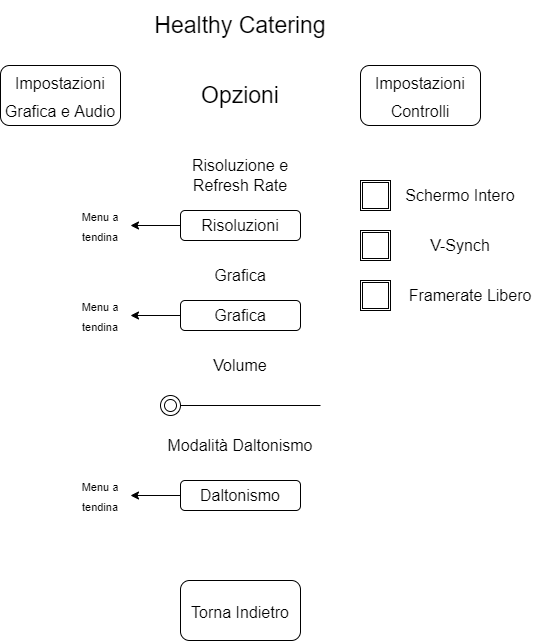

The diagram above was exported from draw.io. Its source (the exported page's mxGraphModel, read from the mxfile embedded in the PNG):
<mxGraphModel dx="2254" dy="777" grid="1" gridSize="10" guides="1" tooltips="1" connect="1" arrows="1" fold="1" page="1" pageScale="1" pageWidth="827" pageHeight="1169" math="0" shadow="0">
  <root>
    <mxCell id="0" />
    <mxCell id="1" parent="0" />
    <mxCell id="-qWk9D2lYr1B211Cd-G_-7" value="&lt;font style=&quot;font-size: 23px&quot;&gt;Healthy Catering&lt;/font&gt;" style="text;html=1;strokeColor=none;fillColor=none;align=center;verticalAlign=middle;whiteSpace=wrap;rounded=0;" parent="1" vertex="1">
      <mxGeometry x="110" y="40" width="300" height="50" as="geometry" />
    </mxCell>
    <mxCell id="-qWk9D2lYr1B211Cd-G_-8" value="Opzioni" style="text;html=1;strokeColor=none;fillColor=none;align=center;verticalAlign=middle;whiteSpace=wrap;rounded=0;fontSize=23;" parent="1" vertex="1">
      <mxGeometry x="210" y="120" width="100" height="30" as="geometry" />
    </mxCell>
    <mxCell id="-qWk9D2lYr1B211Cd-G_-10" value="&lt;font style=&quot;font-size: 16px&quot;&gt;Impostazioni Grafica e Audio&lt;/font&gt;" style="rounded=1;whiteSpace=wrap;html=1;fontSize=23;" parent="1" vertex="1">
      <mxGeometry x="20" y="105" width="120" height="60" as="geometry" />
    </mxCell>
    <mxCell id="-qWk9D2lYr1B211Cd-G_-11" value="&lt;font style=&quot;font-size: 16px&quot;&gt;Impostazioni Controlli&lt;/font&gt;" style="rounded=1;whiteSpace=wrap;html=1;fontSize=23;" parent="1" vertex="1">
      <mxGeometry x="380" y="105" width="120" height="60" as="geometry" />
    </mxCell>
    <mxCell id="-qWk9D2lYr1B211Cd-G_-12" value="Risoluzione e Refresh Rate" style="text;html=1;strokeColor=none;fillColor=none;align=center;verticalAlign=middle;whiteSpace=wrap;rounded=0;fontSize=16;" parent="1" vertex="1">
      <mxGeometry x="200" y="200" width="120" height="30" as="geometry" />
    </mxCell>
    <mxCell id="-qWk9D2lYr1B211Cd-G_-13" value="Risoluzioni" style="rounded=1;whiteSpace=wrap;html=1;fontSize=16;" parent="1" vertex="1">
      <mxGeometry x="200" y="250" width="120" height="30" as="geometry" />
    </mxCell>
    <mxCell id="-qWk9D2lYr1B211Cd-G_-14" value="Grafica" style="text;html=1;strokeColor=none;fillColor=none;align=center;verticalAlign=middle;whiteSpace=wrap;rounded=0;fontSize=16;" parent="1" vertex="1">
      <mxGeometry x="200" y="300" width="120" height="30" as="geometry" />
    </mxCell>
    <mxCell id="-qWk9D2lYr1B211Cd-G_-15" value="Grafica" style="rounded=1;whiteSpace=wrap;html=1;fontSize=16;" parent="1" vertex="1">
      <mxGeometry x="200" y="340" width="120" height="30" as="geometry" />
    </mxCell>
    <mxCell id="-qWk9D2lYr1B211Cd-G_-16" value="Volume" style="text;html=1;strokeColor=none;fillColor=none;align=center;verticalAlign=middle;whiteSpace=wrap;rounded=0;fontSize=16;" parent="1" vertex="1">
      <mxGeometry x="200" y="390" width="120" height="30" as="geometry" />
    </mxCell>
    <mxCell id="-qWk9D2lYr1B211Cd-G_-18" value="" style="line;strokeWidth=1;rotatable=0;dashed=0;labelPosition=right;align=left;verticalAlign=middle;spacingTop=0;spacingLeft=6;points=[];portConstraint=eastwest;fontSize=16;" parent="1" vertex="1">
      <mxGeometry x="190" y="440" width="150" height="10" as="geometry" />
    </mxCell>
    <mxCell id="-qWk9D2lYr1B211Cd-G_-19" value="" style="ellipse;shape=doubleEllipse;whiteSpace=wrap;html=1;fontSize=16;" parent="1" vertex="1">
      <mxGeometry x="180" y="435" width="20" height="20" as="geometry" />
    </mxCell>
    <mxCell id="-qWk9D2lYr1B211Cd-G_-20" value="" style="shape=ext;double=1;whiteSpace=wrap;html=1;aspect=fixed;fontSize=16;" parent="1" vertex="1">
      <mxGeometry x="380" y="220" width="30" height="30" as="geometry" />
    </mxCell>
    <mxCell id="-qWk9D2lYr1B211Cd-G_-21" value="Schermo Intero" style="text;html=1;strokeColor=none;fillColor=none;align=center;verticalAlign=middle;whiteSpace=wrap;rounded=0;fontSize=16;" parent="1" vertex="1">
      <mxGeometry x="420" y="220" width="120" height="30" as="geometry" />
    </mxCell>
    <mxCell id="-qWk9D2lYr1B211Cd-G_-22" value="" style="shape=ext;double=1;whiteSpace=wrap;html=1;aspect=fixed;fontSize=16;" parent="1" vertex="1">
      <mxGeometry x="380" y="270" width="30" height="30" as="geometry" />
    </mxCell>
    <mxCell id="-qWk9D2lYr1B211Cd-G_-23" value="V-Synch" style="text;html=1;strokeColor=none;fillColor=none;align=center;verticalAlign=middle;whiteSpace=wrap;rounded=0;fontSize=16;" parent="1" vertex="1">
      <mxGeometry x="420" y="270" width="120" height="30" as="geometry" />
    </mxCell>
    <mxCell id="-qWk9D2lYr1B211Cd-G_-24" value="" style="endArrow=classic;html=1;rounded=0;fontSize=16;exitX=0;exitY=0.5;exitDx=0;exitDy=0;" parent="1" source="-qWk9D2lYr1B211Cd-G_-13" target="-qWk9D2lYr1B211Cd-G_-25" edge="1">
      <mxGeometry width="50" height="50" relative="1" as="geometry">
        <mxPoint x="250" y="340" as="sourcePoint" />
        <mxPoint x="140" y="265" as="targetPoint" />
      </mxGeometry>
    </mxCell>
    <mxCell id="-qWk9D2lYr1B211Cd-G_-25" value="&lt;font style=&quot;font-size: 11px&quot;&gt;Menu a tendina&lt;/font&gt;" style="text;html=1;strokeColor=none;fillColor=none;align=center;verticalAlign=middle;whiteSpace=wrap;rounded=0;fontSize=16;" parent="1" vertex="1">
      <mxGeometry x="90" y="250" width="60" height="30" as="geometry" />
    </mxCell>
    <mxCell id="-qWk9D2lYr1B211Cd-G_-26" value="&lt;font style=&quot;font-size: 11px&quot;&gt;Menu a tendina&lt;/font&gt;" style="text;html=1;strokeColor=none;fillColor=none;align=center;verticalAlign=middle;whiteSpace=wrap;rounded=0;fontSize=16;" parent="1" vertex="1">
      <mxGeometry x="90" y="340" width="60" height="30" as="geometry" />
    </mxCell>
    <mxCell id="-qWk9D2lYr1B211Cd-G_-27" value="" style="endArrow=classic;html=1;rounded=0;fontSize=11;exitX=0;exitY=0.5;exitDx=0;exitDy=0;entryX=1;entryY=0.5;entryDx=0;entryDy=0;" parent="1" source="-qWk9D2lYr1B211Cd-G_-15" target="-qWk9D2lYr1B211Cd-G_-26" edge="1">
      <mxGeometry width="50" height="50" relative="1" as="geometry">
        <mxPoint x="140" y="330" as="sourcePoint" />
        <mxPoint x="190" y="280" as="targetPoint" />
      </mxGeometry>
    </mxCell>
    <mxCell id="tCJcxurdVryFzWYPsihI-1" value="Modalità Daltonismo" style="text;html=1;strokeColor=none;fillColor=none;align=center;verticalAlign=middle;whiteSpace=wrap;rounded=0;fontSize=16;" parent="1" vertex="1">
      <mxGeometry x="185" y="470" width="150" height="30" as="geometry" />
    </mxCell>
    <mxCell id="tCJcxurdVryFzWYPsihI-2" value="Daltonismo" style="rounded=1;whiteSpace=wrap;html=1;fontSize=16;" parent="1" vertex="1">
      <mxGeometry x="200" y="520" width="120" height="30" as="geometry" />
    </mxCell>
    <mxCell id="tCJcxurdVryFzWYPsihI-3" value="" style="endArrow=classic;html=1;rounded=0;fontSize=16;exitX=0;exitY=0.5;exitDx=0;exitDy=0;" parent="1" source="tCJcxurdVryFzWYPsihI-2" target="tCJcxurdVryFzWYPsihI-4" edge="1">
      <mxGeometry width="50" height="50" relative="1" as="geometry">
        <mxPoint x="250" y="610" as="sourcePoint" />
        <mxPoint x="140" y="535" as="targetPoint" />
      </mxGeometry>
    </mxCell>
    <mxCell id="tCJcxurdVryFzWYPsihI-4" value="&lt;font style=&quot;font-size: 11px&quot;&gt;Menu a tendina&lt;/font&gt;" style="text;html=1;strokeColor=none;fillColor=none;align=center;verticalAlign=middle;whiteSpace=wrap;rounded=0;fontSize=16;" parent="1" vertex="1">
      <mxGeometry x="90" y="520" width="60" height="30" as="geometry" />
    </mxCell>
    <mxCell id="yhYoWKQ9h_qxZHvAiLxo-1" value="&lt;font style=&quot;font-size: 16px&quot;&gt;Torna Indietro&lt;/font&gt;" style="rounded=1;whiteSpace=wrap;html=1;fontSize=23;" parent="1" vertex="1">
      <mxGeometry x="200" y="620" width="120" height="60" as="geometry" />
    </mxCell>
    <mxCell id="waADCmkx3mbLZ58FCEjc-1" value="" style="shape=ext;double=1;whiteSpace=wrap;html=1;aspect=fixed;fontSize=16;" vertex="1" parent="1">
      <mxGeometry x="380" y="320" width="30" height="30" as="geometry" />
    </mxCell>
    <mxCell id="waADCmkx3mbLZ58FCEjc-2" value="Framerate Libero" style="text;html=1;strokeColor=none;fillColor=none;align=center;verticalAlign=middle;whiteSpace=wrap;rounded=0;fontSize=16;" vertex="1" parent="1">
      <mxGeometry x="420" y="320" width="140" height="30" as="geometry" />
    </mxCell>
  </root>
</mxGraphModel>